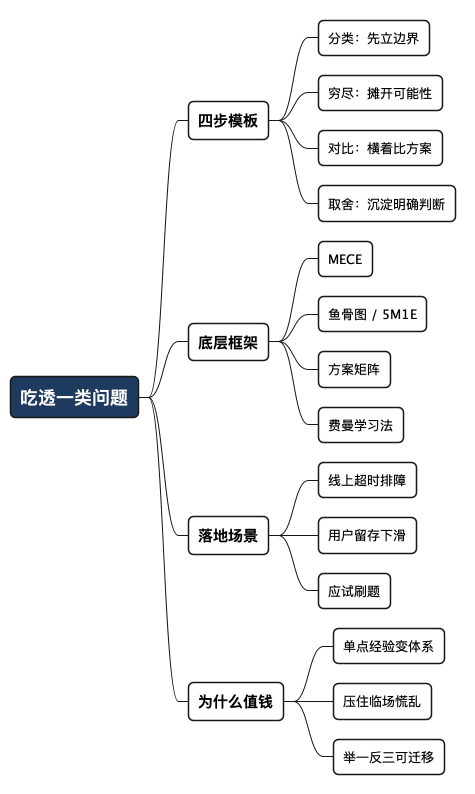

The diagram above was rendered by PlantUML. Its source (embedded in the PNG):
@startmindmap
<style>
mindmapDiagram {
  node {
    BackgroundColor #F8F9FA
    RoundCorner 10
    Padding 10
    FontSize 13
  }
  :depth(0) {
    BackgroundColor #1E3A5F
    FontColor white
    FontSize 18
    FontStyle bold
  }
  :depth(1) {
    FontSize 15
    FontStyle bold
  }
  :depth(2) {
    FontSize 13
  }
}
</style>

* 吃透一类问题
** 四步模板
*** 分类：先立边界
*** 穷尽：摊开可能性
*** 对比：横着比方案
*** 取舍：沉淀明确判断
** 底层框架
*** MECE
*** 鱼骨图 / 5M1E
*** 方案矩阵
*** 费曼学习法
** 落地场景
*** 线上超时排障
*** 用户留存下滑
*** 应试刷题
** 为什么值钱
*** 单点经验变体系
*** 压住临场慌乱
*** 举一反三可迁移
@endmindmap